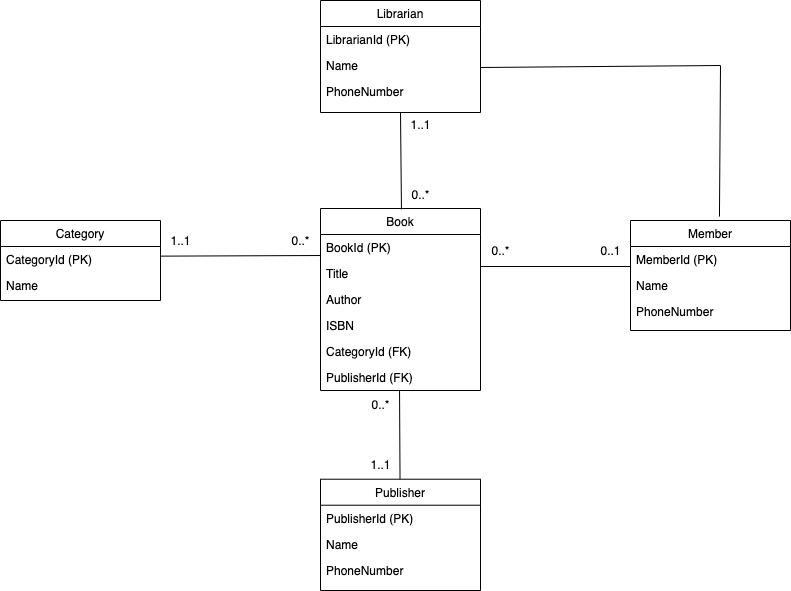

The diagram above was exported from draw.io. Its source (the exported page's mxGraphModel, read from the mxfile embedded in the PNG):
<mxGraphModel dx="1194" dy="524" grid="1" gridSize="10" guides="0" tooltips="1" connect="0" arrows="0" fold="1" page="1" pageScale="1" pageWidth="827" pageHeight="1169" math="0" shadow="0">
  <root>
    <mxCell id="0" />
    <mxCell id="1" parent="0" />
    <mxCell id="HPRJ5hXrkXiJ9nRhyW8n-2" value="Librarian" style="swimlane;fontStyle=0;align=center;verticalAlign=top;childLayout=stackLayout;horizontal=1;startSize=26;horizontalStack=0;resizeParent=1;resizeLast=0;collapsible=1;marginBottom=0;rounded=0;shadow=0;strokeWidth=1;" vertex="1" parent="1">
      <mxGeometry x="440" y="80" width="160" height="112" as="geometry">
        <mxRectangle x="230" y="140" width="160" height="26" as="alternateBounds" />
      </mxGeometry>
    </mxCell>
    <mxCell id="HPRJ5hXrkXiJ9nRhyW8n-3" value="LibrarianId (PK)" style="text;align=left;verticalAlign=top;spacingLeft=4;spacingRight=4;overflow=hidden;rotatable=0;points=[[0,0.5],[1,0.5]];portConstraint=eastwest;" vertex="1" parent="HPRJ5hXrkXiJ9nRhyW8n-2">
      <mxGeometry y="26" width="160" height="26" as="geometry" />
    </mxCell>
    <mxCell id="HPRJ5hXrkXiJ9nRhyW8n-4" value="Name" style="text;align=left;verticalAlign=top;spacingLeft=4;spacingRight=4;overflow=hidden;rotatable=0;points=[[0,0.5],[1,0.5]];portConstraint=eastwest;rounded=0;shadow=0;html=0;" vertex="1" parent="HPRJ5hXrkXiJ9nRhyW8n-2">
      <mxGeometry y="52" width="160" height="26" as="geometry" />
    </mxCell>
    <mxCell id="HPRJ5hXrkXiJ9nRhyW8n-5" value="PhoneNumber" style="text;align=left;verticalAlign=top;spacingLeft=4;spacingRight=4;overflow=hidden;rotatable=0;points=[[0,0.5],[1,0.5]];portConstraint=eastwest;rounded=0;shadow=0;html=0;" vertex="1" parent="HPRJ5hXrkXiJ9nRhyW8n-2">
      <mxGeometry y="78" width="160" height="26" as="geometry" />
    </mxCell>
    <mxCell id="HPRJ5hXrkXiJ9nRhyW8n-6" value="Member" style="swimlane;fontStyle=0;align=center;verticalAlign=top;childLayout=stackLayout;horizontal=1;startSize=26;horizontalStack=0;resizeParent=1;resizeLast=0;collapsible=1;marginBottom=0;rounded=0;shadow=0;strokeWidth=1;" vertex="1" parent="1">
      <mxGeometry x="750" y="300" width="160" height="110" as="geometry">
        <mxRectangle x="550" y="140" width="160" height="26" as="alternateBounds" />
      </mxGeometry>
    </mxCell>
    <mxCell id="HPRJ5hXrkXiJ9nRhyW8n-7" value="MemberId (PK)" style="text;align=left;verticalAlign=top;spacingLeft=4;spacingRight=4;overflow=hidden;rotatable=0;points=[[0,0.5],[1,0.5]];portConstraint=eastwest;" vertex="1" parent="HPRJ5hXrkXiJ9nRhyW8n-6">
      <mxGeometry y="26" width="160" height="26" as="geometry" />
    </mxCell>
    <mxCell id="HPRJ5hXrkXiJ9nRhyW8n-8" value="Name" style="text;align=left;verticalAlign=top;spacingLeft=4;spacingRight=4;overflow=hidden;rotatable=0;points=[[0,0.5],[1,0.5]];portConstraint=eastwest;rounded=0;shadow=0;html=0;" vertex="1" parent="HPRJ5hXrkXiJ9nRhyW8n-6">
      <mxGeometry y="52" width="160" height="26" as="geometry" />
    </mxCell>
    <mxCell id="HPRJ5hXrkXiJ9nRhyW8n-9" value="PhoneNumber" style="text;align=left;verticalAlign=top;spacingLeft=4;spacingRight=4;overflow=hidden;rotatable=0;points=[[0,0.5],[1,0.5]];portConstraint=eastwest;rounded=0;shadow=0;html=0;" vertex="1" parent="HPRJ5hXrkXiJ9nRhyW8n-6">
      <mxGeometry y="78" width="160" height="26" as="geometry" />
    </mxCell>
    <mxCell id="HPRJ5hXrkXiJ9nRhyW8n-11" value="Publisher" style="swimlane;fontStyle=0;align=center;verticalAlign=top;childLayout=stackLayout;horizontal=1;startSize=26;horizontalStack=0;resizeParent=1;resizeLast=0;collapsible=1;marginBottom=0;rounded=0;shadow=0;strokeWidth=1;" vertex="1" parent="1">
      <mxGeometry x="440" y="558.72" width="160" height="111.28" as="geometry">
        <mxRectangle x="550" y="140" width="160" height="26" as="alternateBounds" />
      </mxGeometry>
    </mxCell>
    <mxCell id="HPRJ5hXrkXiJ9nRhyW8n-12" value="PublisherId (PK)" style="text;align=left;verticalAlign=top;spacingLeft=4;spacingRight=4;overflow=hidden;rotatable=0;points=[[0,0.5],[1,0.5]];portConstraint=eastwest;" vertex="1" parent="HPRJ5hXrkXiJ9nRhyW8n-11">
      <mxGeometry y="26" width="160" height="26" as="geometry" />
    </mxCell>
    <mxCell id="HPRJ5hXrkXiJ9nRhyW8n-13" value="Name" style="text;align=left;verticalAlign=top;spacingLeft=4;spacingRight=4;overflow=hidden;rotatable=0;points=[[0,0.5],[1,0.5]];portConstraint=eastwest;rounded=0;shadow=0;html=0;" vertex="1" parent="HPRJ5hXrkXiJ9nRhyW8n-11">
      <mxGeometry y="52" width="160" height="26" as="geometry" />
    </mxCell>
    <mxCell id="HPRJ5hXrkXiJ9nRhyW8n-14" value="PhoneNumber" style="text;align=left;verticalAlign=top;spacingLeft=4;spacingRight=4;overflow=hidden;rotatable=0;points=[[0,0.5],[1,0.5]];portConstraint=eastwest;rounded=0;shadow=0;html=0;" vertex="1" parent="HPRJ5hXrkXiJ9nRhyW8n-11">
      <mxGeometry y="78" width="160" height="26" as="geometry" />
    </mxCell>
    <mxCell id="HPRJ5hXrkXiJ9nRhyW8n-16" value="Category" style="swimlane;fontStyle=0;align=center;verticalAlign=top;childLayout=stackLayout;horizontal=1;startSize=26;horizontalStack=0;resizeParent=1;resizeLast=0;collapsible=1;marginBottom=0;rounded=0;shadow=0;strokeWidth=1;" vertex="1" parent="1">
      <mxGeometry x="120" y="300" width="160" height="80" as="geometry">
        <mxRectangle x="550" y="140" width="160" height="26" as="alternateBounds" />
      </mxGeometry>
    </mxCell>
    <mxCell id="HPRJ5hXrkXiJ9nRhyW8n-17" value="CategoryId (PK)" style="text;align=left;verticalAlign=top;spacingLeft=4;spacingRight=4;overflow=hidden;rotatable=0;points=[[0,0.5],[1,0.5]];portConstraint=eastwest;" vertex="1" parent="HPRJ5hXrkXiJ9nRhyW8n-16">
      <mxGeometry y="26" width="160" height="26" as="geometry" />
    </mxCell>
    <mxCell id="HPRJ5hXrkXiJ9nRhyW8n-18" value="Name" style="text;align=left;verticalAlign=top;spacingLeft=4;spacingRight=4;overflow=hidden;rotatable=0;points=[[0,0.5],[1,0.5]];portConstraint=eastwest;rounded=0;shadow=0;html=0;" vertex="1" parent="HPRJ5hXrkXiJ9nRhyW8n-16">
      <mxGeometry y="52" width="160" height="26" as="geometry" />
    </mxCell>
    <mxCell id="HPRJ5hXrkXiJ9nRhyW8n-19" value="Book" style="swimlane;fontStyle=0;align=center;verticalAlign=top;childLayout=stackLayout;horizontal=1;startSize=26;horizontalStack=0;resizeParent=1;resizeLast=0;collapsible=1;marginBottom=0;rounded=0;shadow=0;strokeWidth=1;" vertex="1" parent="1">
      <mxGeometry x="440" y="288" width="160" height="182" as="geometry">
        <mxRectangle x="550" y="140" width="160" height="26" as="alternateBounds" />
      </mxGeometry>
    </mxCell>
    <mxCell id="HPRJ5hXrkXiJ9nRhyW8n-20" value="BookId (PK)" style="text;align=left;verticalAlign=top;spacingLeft=4;spacingRight=4;overflow=hidden;rotatable=0;points=[[0,0.5],[1,0.5]];portConstraint=eastwest;" vertex="1" parent="HPRJ5hXrkXiJ9nRhyW8n-19">
      <mxGeometry y="26" width="160" height="26" as="geometry" />
    </mxCell>
    <mxCell id="HPRJ5hXrkXiJ9nRhyW8n-21" value="Title" style="text;align=left;verticalAlign=top;spacingLeft=4;spacingRight=4;overflow=hidden;rotatable=0;points=[[0,0.5],[1,0.5]];portConstraint=eastwest;rounded=0;shadow=0;html=0;" vertex="1" parent="HPRJ5hXrkXiJ9nRhyW8n-19">
      <mxGeometry y="52" width="160" height="26" as="geometry" />
    </mxCell>
    <mxCell id="HPRJ5hXrkXiJ9nRhyW8n-22" value="Author" style="text;align=left;verticalAlign=top;spacingLeft=4;spacingRight=4;overflow=hidden;rotatable=0;points=[[0,0.5],[1,0.5]];portConstraint=eastwest;rounded=0;shadow=0;html=0;" vertex="1" parent="HPRJ5hXrkXiJ9nRhyW8n-19">
      <mxGeometry y="78" width="160" height="26" as="geometry" />
    </mxCell>
    <mxCell id="HPRJ5hXrkXiJ9nRhyW8n-36" value="ISBN" style="text;align=left;verticalAlign=top;spacingLeft=4;spacingRight=4;overflow=hidden;rotatable=0;points=[[0,0.5],[1,0.5]];portConstraint=eastwest;rounded=0;shadow=0;html=0;" vertex="1" parent="HPRJ5hXrkXiJ9nRhyW8n-19">
      <mxGeometry y="104" width="160" height="26" as="geometry" />
    </mxCell>
    <mxCell id="HPRJ5hXrkXiJ9nRhyW8n-37" value="CategoryId (FK)" style="text;align=left;verticalAlign=top;spacingLeft=4;spacingRight=4;overflow=hidden;rotatable=0;points=[[0,0.5],[1,0.5]];portConstraint=eastwest;rounded=0;shadow=0;html=0;" vertex="1" parent="HPRJ5hXrkXiJ9nRhyW8n-19">
      <mxGeometry y="130" width="160" height="26" as="geometry" />
    </mxCell>
    <mxCell id="HPRJ5hXrkXiJ9nRhyW8n-23" value="PublisherId (FK)" style="text;align=left;verticalAlign=top;spacingLeft=4;spacingRight=4;overflow=hidden;rotatable=0;points=[[0,0.5],[1,0.5]];portConstraint=eastwest;rounded=0;shadow=0;html=0;" vertex="1" parent="HPRJ5hXrkXiJ9nRhyW8n-19">
      <mxGeometry y="156" width="160" height="24" as="geometry" />
    </mxCell>
    <mxCell id="HPRJ5hXrkXiJ9nRhyW8n-24" value="0..1" style="text;html=1;align=center;verticalAlign=middle;resizable=0;points=[];autosize=1;strokeColor=none;fillColor=none;" vertex="1" parent="1">
      <mxGeometry x="710" y="316" width="40" height="30" as="geometry" />
    </mxCell>
    <mxCell id="HPRJ5hXrkXiJ9nRhyW8n-25" value="0..*" style="text;html=1;align=center;verticalAlign=middle;resizable=0;points=[];autosize=1;strokeColor=none;fillColor=none;" vertex="1" parent="1">
      <mxGeometry x="600" y="316" width="40" height="30" as="geometry" />
    </mxCell>
    <mxCell id="HPRJ5hXrkXiJ9nRhyW8n-26" value="1..1" style="text;html=1;align=center;verticalAlign=middle;resizable=0;points=[];autosize=1;strokeColor=none;fillColor=none;" vertex="1" parent="1">
      <mxGeometry x="280" y="306" width="40" height="30" as="geometry" />
    </mxCell>
    <mxCell id="HPRJ5hXrkXiJ9nRhyW8n-27" value="0..*" style="text;html=1;align=center;verticalAlign=middle;resizable=0;points=[];autosize=1;strokeColor=none;fillColor=none;" vertex="1" parent="1">
      <mxGeometry x="400" y="306" width="40" height="30" as="geometry" />
    </mxCell>
    <mxCell id="HPRJ5hXrkXiJ9nRhyW8n-28" value="" style="endArrow=none;html=1;rounded=0;exitX=-0.001;exitY=0.988;exitDx=0;exitDy=0;exitPerimeter=0;entryX=1;entryY=0.967;entryDx=0;entryDy=0;entryPerimeter=0;" edge="1" parent="1" source="HPRJ5hXrkXiJ9nRhyW8n-26" target="HPRJ5hXrkXiJ9nRhyW8n-27">
      <mxGeometry width="50" height="50" relative="1" as="geometry">
        <mxPoint x="460" y="468" as="sourcePoint" />
        <mxPoint x="510" y="418" as="targetPoint" />
      </mxGeometry>
    </mxCell>
    <mxCell id="HPRJ5hXrkXiJ9nRhyW8n-29" value="" style="endArrow=none;html=1;rounded=0;entryX=1;entryY=0.967;entryDx=0;entryDy=0;entryPerimeter=0;" edge="1" parent="1">
      <mxGeometry width="50" height="50" relative="1" as="geometry">
        <mxPoint x="600" y="346" as="sourcePoint" />
        <mxPoint x="750" y="346" as="targetPoint" />
      </mxGeometry>
    </mxCell>
    <mxCell id="HPRJ5hXrkXiJ9nRhyW8n-30" value="" style="endArrow=none;html=1;rounded=0;entryX=0.5;entryY=1;entryDx=0;entryDy=0;exitX=0.506;exitY=0.005;exitDx=0;exitDy=0;exitPerimeter=0;" edge="1" parent="1" source="HPRJ5hXrkXiJ9nRhyW8n-19" target="HPRJ5hXrkXiJ9nRhyW8n-2">
      <mxGeometry width="50" height="50" relative="1" as="geometry">
        <mxPoint x="520" y="280" as="sourcePoint" />
        <mxPoint x="290" y="408" as="targetPoint" />
      </mxGeometry>
    </mxCell>
    <mxCell id="HPRJ5hXrkXiJ9nRhyW8n-31" value="" style="endArrow=none;html=1;rounded=0;exitX=0.5;exitY=0;exitDx=0;exitDy=0;entryX=0.494;entryY=0.98;entryDx=0;entryDy=0;entryPerimeter=0;" edge="1" parent="1">
      <mxGeometry width="50" height="50" relative="1" as="geometry">
        <mxPoint x="519.52" y="558.72" as="sourcePoint" />
        <mxPoint x="519.04" y="470" as="targetPoint" />
      </mxGeometry>
    </mxCell>
    <mxCell id="HPRJ5hXrkXiJ9nRhyW8n-32" value="0..*" style="text;html=1;align=center;verticalAlign=middle;resizable=0;points=[];autosize=1;strokeColor=none;fillColor=none;" vertex="1" parent="1">
      <mxGeometry x="520" y="260" width="40" height="30" as="geometry" />
    </mxCell>
    <mxCell id="HPRJ5hXrkXiJ9nRhyW8n-33" value="1..1" style="text;html=1;align=center;verticalAlign=middle;resizable=0;points=[];autosize=1;strokeColor=none;fillColor=none;" vertex="1" parent="1">
      <mxGeometry x="520" y="190" width="40" height="30" as="geometry" />
    </mxCell>
    <mxCell id="HPRJ5hXrkXiJ9nRhyW8n-34" value="1..1" style="text;html=1;align=center;verticalAlign=middle;resizable=0;points=[];autosize=1;strokeColor=none;fillColor=none;" vertex="1" parent="1">
      <mxGeometry x="480" y="530" width="40" height="30" as="geometry" />
    </mxCell>
    <mxCell id="HPRJ5hXrkXiJ9nRhyW8n-35" value="0..*" style="text;html=1;align=center;verticalAlign=middle;resizable=0;points=[];autosize=1;strokeColor=none;fillColor=none;" vertex="1" parent="1">
      <mxGeometry x="480" y="470" width="40" height="30" as="geometry" />
    </mxCell>
    <mxCell id="HPRJ5hXrkXiJ9nRhyW8n-38" value="" style="endArrow=none;html=1;rounded=0;entryX=1;entryY=0.577;entryDx=0;entryDy=0;entryPerimeter=0;exitX=0.556;exitY=-0.036;exitDx=0;exitDy=0;exitPerimeter=0;" edge="1" parent="1" source="HPRJ5hXrkXiJ9nRhyW8n-6" target="HPRJ5hXrkXiJ9nRhyW8n-4">
      <mxGeometry width="50" height="50" relative="1" as="geometry">
        <mxPoint x="580" y="320" as="sourcePoint" />
        <mxPoint x="630" y="270" as="targetPoint" />
        <Array as="points">
          <mxPoint x="840" y="145" />
        </Array>
      </mxGeometry>
    </mxCell>
  </root>
</mxGraphModel>